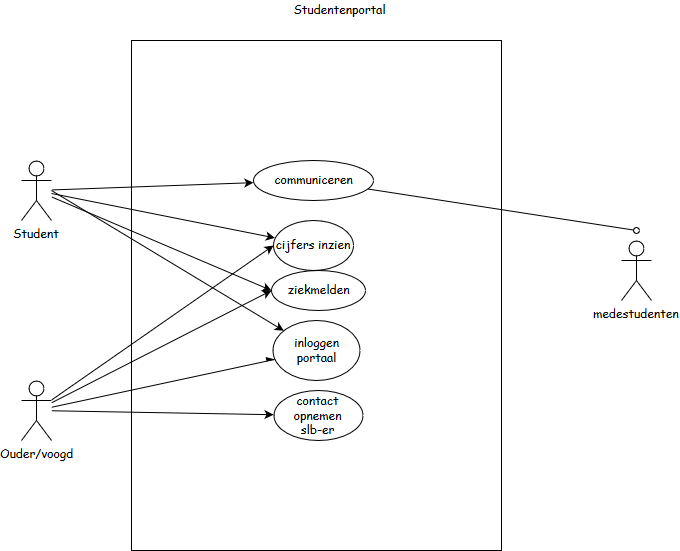

The diagram above was exported from draw.io. Its source (the exported page's mxGraphModel, read from the mxfile embedded in the PNG):
<mxGraphModel dx="1132" dy="555" grid="1" gridSize="10" guides="1" tooltips="1" connect="1" arrows="1" fold="1" page="1" pageScale="1" pageWidth="827" pageHeight="1169" math="0" shadow="0">
  <root>
    <mxCell id="0" />
    <mxCell id="1" parent="0" />
    <mxCell id="q1l0aPRaeAN2sSvvhwdq-18" value="" style="orthogonalLoop=1;jettySize=auto;html=1;fontFamily=Comic Sans MS;rounded=0;" edge="1" parent="1" target="q1l0aPRaeAN2sSvvhwdq-16">
      <mxGeometry relative="1" as="geometry">
        <mxPoint x="130" y="200" as="sourcePoint" />
      </mxGeometry>
    </mxCell>
    <mxCell id="q1l0aPRaeAN2sSvvhwdq-22" value="" style="rounded=0;orthogonalLoop=1;jettySize=auto;html=1;fontFamily=Comic Sans MS;" edge="1" parent="1" source="q1l0aPRaeAN2sSvvhwdq-1" target="q1l0aPRaeAN2sSvvhwdq-21">
      <mxGeometry relative="1" as="geometry" />
    </mxCell>
    <mxCell id="q1l0aPRaeAN2sSvvhwdq-26" style="rounded=0;orthogonalLoop=1;jettySize=auto;html=1;fontFamily=Comic Sans MS;" edge="1" parent="1" source="q1l0aPRaeAN2sSvvhwdq-1" target="q1l0aPRaeAN2sSvvhwdq-25">
      <mxGeometry relative="1" as="geometry" />
    </mxCell>
    <mxCell id="q1l0aPRaeAN2sSvvhwdq-33" style="edgeStyle=none;rounded=0;orthogonalLoop=1;jettySize=auto;html=1;entryX=0;entryY=0.5;entryDx=0;entryDy=0;endArrow=classic;endFill=1;strokeColor=#000000;fontFamily=Comic Sans MS;" edge="1" parent="1" source="q1l0aPRaeAN2sSvvhwdq-1" target="q1l0aPRaeAN2sSvvhwdq-32">
      <mxGeometry relative="1" as="geometry" />
    </mxCell>
    <mxCell id="q1l0aPRaeAN2sSvvhwdq-1" value="&lt;div&gt;Student&lt;/div&gt;&lt;div&gt;&lt;br&gt;&lt;/div&gt;" style="shape=umlActor;verticalLabelPosition=bottom;labelBackgroundColor=#ffffff;verticalAlign=top;html=1;outlineConnect=0;fontFamily=Comic Sans MS;" vertex="1" parent="1">
      <mxGeometry x="100" y="170" width="30" height="60" as="geometry" />
    </mxCell>
    <mxCell id="q1l0aPRaeAN2sSvvhwdq-4" value="" style="rounded=0;whiteSpace=wrap;html=1;fillColor=none;" vertex="1" parent="1">
      <mxGeometry x="210" y="50" width="370" height="510" as="geometry" />
    </mxCell>
    <mxCell id="q1l0aPRaeAN2sSvvhwdq-20" value="" style="rounded=0;orthogonalLoop=1;jettySize=auto;html=1;fontFamily=Comic Sans MS;endArrow=async;endFill=1;" edge="1" parent="1" source="q1l0aPRaeAN2sSvvhwdq-14" target="q1l0aPRaeAN2sSvvhwdq-16">
      <mxGeometry relative="1" as="geometry" />
    </mxCell>
    <mxCell id="q1l0aPRaeAN2sSvvhwdq-23" style="rounded=0;orthogonalLoop=1;jettySize=auto;html=1;entryX=0;entryY=0.5;entryDx=0;entryDy=0;fontFamily=Comic Sans MS;" edge="1" parent="1" source="q1l0aPRaeAN2sSvvhwdq-14" target="q1l0aPRaeAN2sSvvhwdq-21">
      <mxGeometry relative="1" as="geometry" />
    </mxCell>
    <mxCell id="q1l0aPRaeAN2sSvvhwdq-31" style="edgeStyle=none;rounded=0;orthogonalLoop=1;jettySize=auto;html=1;endArrow=classic;endFill=1;strokeColor=#000000;fontFamily=Comic Sans MS;" edge="1" parent="1" source="q1l0aPRaeAN2sSvvhwdq-14" target="q1l0aPRaeAN2sSvvhwdq-30">
      <mxGeometry relative="1" as="geometry" />
    </mxCell>
    <mxCell id="q1l0aPRaeAN2sSvvhwdq-34" style="edgeStyle=none;rounded=0;orthogonalLoop=1;jettySize=auto;html=1;entryX=0;entryY=0.5;entryDx=0;entryDy=0;endArrow=classic;endFill=1;strokeColor=#000000;fontFamily=Comic Sans MS;" edge="1" parent="1" source="q1l0aPRaeAN2sSvvhwdq-14" target="q1l0aPRaeAN2sSvvhwdq-32">
      <mxGeometry relative="1" as="geometry" />
    </mxCell>
    <mxCell id="q1l0aPRaeAN2sSvvhwdq-14" value="&lt;div&gt;Ouder/voogd&lt;/div&gt;" style="shape=umlActor;verticalLabelPosition=bottom;labelBackgroundColor=#ffffff;verticalAlign=top;html=1;outlineConnect=0;fontFamily=Comic Sans MS;" vertex="1" parent="1">
      <mxGeometry x="100" y="390" width="30" height="60" as="geometry" />
    </mxCell>
    <mxCell id="q1l0aPRaeAN2sSvvhwdq-16" value="&lt;div&gt;inloggen portaal&lt;/div&gt;" style="ellipse;whiteSpace=wrap;html=1;fillColor=none;fontFamily=Comic Sans MS;" vertex="1" parent="1">
      <mxGeometry x="351.5" y="330" width="87" height="60" as="geometry" />
    </mxCell>
    <mxCell id="q1l0aPRaeAN2sSvvhwdq-17" value="Studentenportal" style="text;html=1;strokeColor=none;fillColor=none;align=center;verticalAlign=middle;whiteSpace=wrap;rounded=0;fontFamily=Comic Sans MS;" vertex="1" parent="1">
      <mxGeometry x="362" y="10" width="111" height="20" as="geometry" />
    </mxCell>
    <mxCell id="q1l0aPRaeAN2sSvvhwdq-21" value="cijfers inzien" style="ellipse;whiteSpace=wrap;html=1;fillColor=none;fontFamily=Comic Sans MS;" vertex="1" parent="1">
      <mxGeometry x="351.5" y="230" width="80" height="50" as="geometry" />
    </mxCell>
    <mxCell id="q1l0aPRaeAN2sSvvhwdq-24" value="medestudenten" style="shape=umlActor;verticalLabelPosition=bottom;labelBackgroundColor=#ffffff;verticalAlign=top;html=1;outlineConnect=0;fillColor=none;fontFamily=Comic Sans MS;" vertex="1" parent="1">
      <mxGeometry x="700" y="250" width="30" height="60" as="geometry" />
    </mxCell>
    <mxCell id="q1l0aPRaeAN2sSvvhwdq-27" style="rounded=0;orthogonalLoop=1;jettySize=auto;html=1;fontFamily=Comic Sans MS;strokeColor=#000000;endArrow=oval;endFill=0;" edge="1" parent="1" source="q1l0aPRaeAN2sSvvhwdq-25">
      <mxGeometry relative="1" as="geometry">
        <mxPoint x="715" y="240" as="targetPoint" />
      </mxGeometry>
    </mxCell>
    <mxCell id="q1l0aPRaeAN2sSvvhwdq-25" value="communiceren" style="ellipse;whiteSpace=wrap;html=1;fillColor=none;fontFamily=Comic Sans MS;" vertex="1" parent="1">
      <mxGeometry x="331.5" y="170" width="120" height="40" as="geometry" />
    </mxCell>
    <mxCell id="q1l0aPRaeAN2sSvvhwdq-30" value="&lt;div&gt;contact opnemen&lt;/div&gt;&lt;div&gt;slb-er&lt;/div&gt;" style="ellipse;whiteSpace=wrap;html=1;fillColor=none;fontFamily=Comic Sans MS;" vertex="1" parent="1">
      <mxGeometry x="352" y="400" width="89" height="50" as="geometry" />
    </mxCell>
    <mxCell id="q1l0aPRaeAN2sSvvhwdq-32" value="ziekmelden" style="ellipse;whiteSpace=wrap;html=1;fillColor=none;fontFamily=Comic Sans MS;" vertex="1" parent="1">
      <mxGeometry x="349.5" y="280" width="94" height="40" as="geometry" />
    </mxCell>
  </root>
</mxGraphModel>